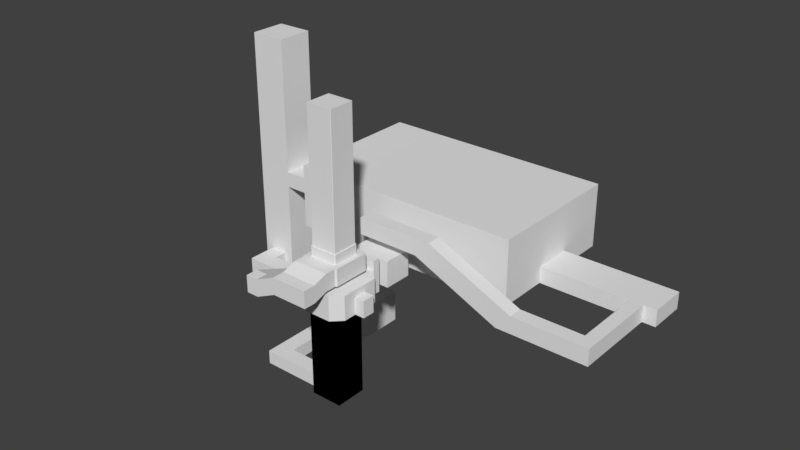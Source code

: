 # Source: test01_08.blend  (saved by Blender 2.78.5; exported with 4.5.12 LTS)
import bpy
from mathutils import Matrix  # noqa: F401  (used for matrix-valued properties, if any)

bpy.ops.wm.read_factory_settings(use_empty=True)
scene = bpy.context.scene
scene.name = 'Scene'

# ---- collections
col_collection_1 = bpy.data.collections.new('Collection 1'); scene.collection.children.link(col_collection_1)
col_collection_2 = bpy.data.collections.new('Collection 2'); scene.collection.children.link(col_collection_2)
col_collection_2.hide_render = True
col_collection_2.hide_viewport = True

# ---- world
world_world = bpy.data.worlds.new('World'); scene.world = world_world
world_world.color = (0.05088, 0.05088, 0.05088)
world_world.use_sun_shadow = False
world_world.sun_shadow_jitter_overblur = 0.0
world_world.cycles.sampling_method = 'MANUAL'

# ---- meshes
me_plane_013 = bpy.data.meshes.new('Plane.013')
me_plane_013.from_pydata([(-0.725, 0.675, 1.5), (-0.725, -0.675, 1.5), (0.725, -0.675, 1.5), (0.725, 0.675, 1.5), (-0.675, -0.725, 1.5), (0.675, -0.725, 1.5), (-0.325, -0.725, 1.5), (0.325, -0.725, 1.5), (0.675, 0.725, 1.5), (-0.675, 0.725, 1.5), (0.675, 0.725, 2.625), (-0.675, 0.725, 2.625), (-0.725, 0.675, 2.625), (-0.725, -0.675, 2.625), (0.725, -0.675, 2.625), (0.725, 0.675, 2.625), (0.325, -0.725, 2.625), (0.675, -0.725, 2.625), (-0.675, -0.725, 2.625), (-0.325, -0.725, 2.625), (-0.725, 0.225, 1.5), (-0.725, -0.225, 1.5), (0.725, -0.225, 1.5), (0.725, 0.225, 1.5), (-0.725, 0.225, 2.625), (-0.725, -0.225, 2.625), (0.725, -0.225, 2.625), (0.725, 0.225, 2.625), (-0.925, -2.25, 1.5), (-0.925, -2.25, 2.375), (-0.925, -2.875, 1.5), (-0.925, -2.875, 2.375), (0.925, -2.25, 1.5), (0.925, -2.25, 2.375), (0.925, -2.875, 1.5), (0.925, -2.875, 2.375), (-0.925, -1.5, 1.75), (-0.925, -1.5, 2.625), (0.925, -1.5, 1.75), (0.925, -1.5, 2.625), (-0.925, -0.975, 1.75), (-0.925, -0.975, 2.625), (0.925, -0.975, 1.75), (0.925, -0.975, 2.625), (0.725, 0.675, 1.75), (0.675, 0.725, 1.75), (-0.325, -0.725, 1.75), (0.325, -0.725, 1.75), (-0.675, 0.725, 1.75), (-0.725, 0.675, 1.75), (-0.725, -0.675, 1.75), (-0.675, -0.725, 1.75), (0.675, -0.725, 1.75), (0.725, -0.675, 1.75), (0.725, 0.225, 1.75), (0.725, -0.225, 1.75), (-0.725, -0.225, 1.75), (-0.725, 0.225, 1.75), (0.925, 1.05, 2.625), (-0.925, 1.05, 2.625), (-1.0, -0.275, 2.625), (-1.0, -0.9, 2.625), (1.0, 0.35, 2.625), (1.0, 0.975, 2.625), (-1.0, 0.975, 2.625), (1.0, -0.9, 2.625), (1.0, 0.975, 1.75), (-0.925, 1.05, 1.75), (1.0, -0.9, 1.75), (-1.0, 0.35, 2.625), (1.0, -0.275, 2.625), (1.0, 0.35, 1.75), (1.0, -0.275, 1.75), (-1.0, -0.275, 1.75), (-1.0, 0.35, 1.75), (0.925, 1.05, 1.75), (-1.0, 0.975, 1.75), (-1.0, -0.9, 1.75), (0.6539, 0.674, 3.125), (-0.6539, 0.674, 3.125), (-0.674, -0.225, 3.125), (-0.674, -0.6539, 3.125), (0.674, 0.225, 3.125), (0.674, 0.6539, 3.125), (-0.674, 0.6539, 3.125), (0.325, -0.674, 3.125), (0.6539, -0.674, 3.125), (-0.6539, -0.674, 3.125), (-0.325, -0.674, 3.125), (0.674, -0.6539, 3.125), (-0.674, 0.225, 3.125), (0.674, -0.225, 3.125), (0.925, -2.25, 1.55), (0.925, -2.25, 1.55), (0.925, -2.25, 1.5), (0.925, -2.1, 1.55), (0.925, -2.1, 1.55), (0.925, -2.25, 1.55), (0.925, -2.1, 1.6), (0.925, -2.1, 1.6), (0.925, -2.1, 1.55), (0.925, -1.95, 1.6), (0.925, -1.95, 1.6), (0.925, -2.1, 1.6), (0.925, -1.95, 1.651), (0.925, -1.95, 1.651), (0.925, -1.95, 1.6), (0.925, -1.8, 1.651), (0.925, -1.8, 1.651), (0.925, -1.95, 1.651), (0.925, -1.8, 1.701), (0.925, -1.8, 1.701), (0.925, -1.8, 1.651), (0.925, -1.65, 1.701), (0.925, -1.65, 1.701), (0.925, -1.8, 1.701), (0.925, -1.65, 1.751), (0.925, -1.65, 1.751), (0.925, -1.65, 1.701), (0.925, -1.5, 1.751), (0.925, -1.5, 1.751), (0.925, -1.65, 1.751), (-0.925, -2.25, 1.55), (-0.925, -2.25, 1.55), (-0.925, -2.25, 1.5), (-0.925, -2.1, 1.55), (-0.925, -2.1, 1.55), (-0.925, -2.25, 1.55), (-0.925, -2.1, 1.6), (-0.925, -2.1, 1.6), (-0.925, -2.1, 1.55), (-0.925, -1.95, 1.6), (-0.925, -1.95, 1.6), (-0.925, -2.1, 1.6), (-0.925, -1.95, 1.651), (-0.925, -1.95, 1.651), (-0.925, -1.95, 1.6), (-0.925, -1.8, 1.651), (-0.925, -1.8, 1.651), (-0.925, -1.95, 1.651), (-0.925, -1.8, 1.701), (-0.925, -1.8, 1.701), (-0.925, -1.8, 1.651), (-0.925, -1.65, 1.701), (-0.925, -1.65, 1.701), (-0.925, -1.8, 1.701), (-0.925, -1.65, 1.751), (-0.925, -1.65, 1.751), (-0.925, -1.65, 1.701), (-0.925, -1.5, 1.751), (-0.925, -1.5, 1.751), (-0.925, -1.65, 1.751), (0.675, 0.725, 3.125), (-0.675, 0.725, 3.125), (-0.725, -0.225, 3.125), (-0.725, -0.675, 3.125), (0.725, 0.225, 3.125), (0.725, 0.675, 3.125), (-0.725, 0.675, 3.125), (0.325, -0.725, 3.125), (0.675, -0.725, 3.125), (-0.675, -0.725, 3.125), (-0.325, -0.725, 3.125), (0.725, -0.675, 3.125), (-0.725, 0.225, 3.125), (0.725, -0.225, 3.125), (10.88, 3.5, 0.25), (11.55, 3.5, 0.25), (11.55, 3.5, 1.125), (10.88, 3.5, 1.125), (10.88, 2.75, 0.25), (11.55, 2.75, 0.25), (11.55, 2.75, 1.125), (10.88, 2.75, 1.125), (7.632, 3.5, 1.125), (6.882, 3.5, 0.25), (7.632, 2.75, 1.125), (6.882, 2.75, 0.25), (-10.22, 7.25, 1.125), (-10.22, 7.25, 0.25), (-10.22, 9.25, 0.25), (-10.22, 9.25, 1.125), (-12.22, 7.25, 0.25), (-12.22, 7.25, 1.125), (-12.22, 9.25, 0.25), (-12.22, 9.25, 1.125), (-10.22, 7.25, 8.625), (-10.22, 9.25, 8.625), (-12.22, 7.25, 8.625), (-12.22, 9.25, 8.625), (-10.22, 9.25, -5.25), (-10.22, 7.25, -5.25), (-12.22, 9.25, -5.25), (-12.22, 7.25, -5.25), (10.22, 7.25, 0.25), (10.22, 7.25, 1.125), (10.22, 9.25, 1.125), (10.22, 9.25, 0.25), (12.22, 7.25, 1.125), (12.22, 7.25, 0.25), (12.22, 9.25, 1.125), (12.22, 9.25, 0.25), (10.88, 7.25, 0.25), (11.55, 7.25, 0.25), (11.55, 9.25, 0.25), (10.88, 9.25, 0.25), (10.88, 9.25, 1.125), (11.55, 9.25, 1.125), (11.55, 7.25, 1.125), (10.88, 7.25, 1.125), (0.325, 4.5, 0.25), (-0.325, 4.5, 0.25), (-0.325, 4.5, 1.125), (0.325, 4.5, 1.125), (0.325, 12.0, 0.25), (-0.325, 12.0, 0.25), (-0.325, 12.0, 1.125), (0.325, 12.0, 1.125), (-6.215, 4.5, 1.125), (-6.215, 4.5, 0.25), (-6.215, 12.0, 1.125), (-6.215, 12.0, 0.25), (6.215, 4.5, 0.25), (6.215, 4.5, 1.125), (6.215, 12.0, 0.25), (6.215, 12.0, 1.125), (0.325, 4.5, 3.625), (-0.325, 4.5, 3.625), (0.325, 12.0, 3.625), (-0.325, 12.0, 3.625), (-6.215, 4.5, 3.625), (-6.215, 12.0, 3.625), (6.215, 12.0, 3.625), (6.215, 4.5, 3.625), (-0.325, 7.25, 0.25), (-0.325, 9.25, 0.25), (0.325, 9.25, 0.25), (0.325, 7.25, 0.25), (-6.215, 7.25, 1.125), (-6.215, 9.25, 1.125), (-6.215, 7.25, 0.25), (-6.215, 9.25, 0.25), (6.215, 9.25, 1.125), (6.215, 7.25, 1.125), (6.215, 9.25, 0.25), (6.215, 7.25, 0.25), (-0.325, 7.25, 3.625), (-0.325, 9.25, 3.625), (0.325, 9.25, 3.625), (0.325, 7.25, 3.625), (-6.215, 7.25, 3.625), (-6.215, 9.25, 3.625), (6.215, 9.25, 3.625), (6.215, 7.25, 3.625), (-0.819, -0.819, 0.0), (-0.819, 0.819, 0.0), (0.819, -0.819, 0.0), (0.819, 0.819, 0.0), (0.325, 2.375, 0.25), (-0.325, 2.375, 0.25), (-0.325, 2.375, 1.125), (0.325, 2.375, 1.125), (0.325, 3.875, 0.25), (-0.325, 3.875, 0.25), (-0.325, 3.875, 1.125), (0.325, 3.875, 1.125), (-1.075, 2.375, 1.125), (-1.075, 2.375, 0.25), (1.075, 2.375, 0.25), (1.075, 2.375, 1.125), (-1.075, 3.875, 1.125), (-1.075, 3.875, 0.25), (1.075, 3.875, 0.25), (1.075, 3.875, 1.125), (0.325, 2.375, 1.625), (-0.325, 2.375, 1.625), (0.325, 3.875, 1.625), (-0.325, 3.875, 1.625), (-1.075, 2.375, 1.625), (-1.075, 3.875, 1.625), (1.075, 3.875, 1.625), (1.075, 2.375, 1.625), (-1.0, -1.0, 0.0), (1.0, -1.0, 0.0), (-1.0, 1.0, 0.0), (1.0, 1.0, 0.0), (-1.0, 1.0, 0.25), (-1.0, -1.0, 0.25), (1.0, -1.0, 0.25), (1.0, 1.0, 0.25), (-0.325, -1.0, 0.0), (0.325, -1.0, 0.0), (0.325, 1.0, 0.0), (-0.325, 1.0, 0.0), (-0.325, -1.0, 0.25), (0.325, -1.0, 0.25), (0.325, 1.0, 0.25), (-0.325, 1.0, 0.25), (0.325, 1.075, 0.0), (-0.325, 1.075, 0.0), (0.325, 1.15, 0.05), (0.325, 1.075, 0.05), (-0.325, 1.075, 0.05), (-0.325, 1.15, 0.05), (0.325, 1.225, 0.1), (0.325, 1.15, 0.1), (-0.325, 1.15, 0.1), (-0.325, 1.225, 0.1), (0.325, 1.3, 0.15), (0.325, 1.225, 0.15), (-0.325, 1.225, 0.15), (-0.325, 1.3, 0.15), (0.325, 1.375, 0.2), (0.325, 1.3, 0.2), (-0.325, 1.3, 0.2), (-0.325, 1.375, 0.2), (0.325, 1.5, 0.25), (-0.325, 1.5, 0.25), (-0.325, 1.425, 0.25), (0.325, 1.425, 0.25), (0.325, 1.375, 0.25), (-0.325, 1.375, 0.25), (-1.0, 1.5, 0.25), (1.0, 1.5, 0.25), (0.325, 1.875, 0.25), (-0.325, 1.875, 0.25), (-1.0, 1.875, 0.25), (1.0, 1.875, 0.25), (-1.0, 1.5, 1.5), (1.0, 1.5, 1.5), (0.325, 1.875, 1.5), (-0.325, 1.875, 1.5), (-1.0, 1.875, 1.5), (1.0, 1.875, 1.5), (-1.5, 1.0, 0.25), (-1.5, -1.0, 0.25), (1.5, -1.0, 0.25), (1.5, 1.0, 0.25), (-1.0, -1.5, 0.25), (1.0, -1.5, 0.25), (-0.325, -1.5, 0.25), (0.325, -1.5, 0.25), (-1.0, 1.5, 2.0), (1.0, 1.5, 2.0), (0.325, 1.875, 2.0), (-0.325, 1.875, 2.0), (-1.0, 1.875, 2.0), (1.0, 1.875, 2.0), (-1.5, 1.0, 1.5), (-1.5, -1.0, 1.5), (1.5, -1.0, 1.5), (1.5, 1.0, 1.5), (0.325, -1.5, 1.5), (1.0, -1.5, 1.5), (-1.0, -1.5, 1.5), (-0.325, -1.5, 1.5), (1.0, 1.875, 1.125), (1.0, 1.5, 1.125), (-0.325, 1.875, 1.125), (0.325, 1.875, 1.125), (-1.0, 1.5, 1.125), (-1.0, 1.875, 1.125), (0.325, -1.5, 1.125), (-0.325, -1.5, 1.125), (-1.5, -1.0, 1.125), (-1.5, 1.0, 1.125), (1.5, 1.0, 1.125), (1.5, -1.0, 1.125), (1.0, -1.5, 1.125), (-1.0, -1.5, 1.125), (-1.0, 0.325, 0.0), (-1.0, -0.325, 0.0), (1.0, -0.325, 0.0), (1.0, 0.325, 0.0), (-1.0, 0.325, 0.25), (-1.0, -0.325, 0.25), (1.0, -0.325, 0.25), (1.0, 0.325, 0.25), (-0.91, -0.91, 0.0), (-0.91, 0.91, 0.0), (0.91, -0.91, 0.0), (0.91, 0.91, 0.0), (-1.5, 0.325, 0.25), (-1.5, -0.325, 0.25), (1.5, -0.325, 0.25), (1.5, 0.325, 0.25), (-1.5, 0.325, 1.5), (-1.5, -0.325, 1.5), (1.5, -0.325, 1.5), (1.5, 0.325, 1.5), (1.5, -0.325, 1.125), (1.5, 0.325, 1.125), (-1.5, 0.325, 1.125), (-1.5, -0.325, 1.125), (2.0, -0.325, 0.25), (2.0, 0.325, 0.25), (2.0, -0.325, 1.125), (2.0, 0.325, 1.125), (3.75, 8.0, 0.25), (3.75, 8.0, 3.625), (3.75, 8.5, 0.25), (3.75, 8.5, 3.625), (4.25, 8.0, 0.25), (4.25, 8.0, 3.625), (4.25, 8.5, 0.25), (4.25, 8.5, 3.625), (3.75, 6.0, 0.25), (3.75, 6.0, 3.625), (3.75, 6.5, 0.25), (3.75, 6.5, 3.625), (4.25, 6.0, 0.25), (4.25, 6.0, 3.625), (4.25, 6.5, 0.25), (4.25, 6.5, 3.625), (1.75, 10.0, 0.25), (1.75, 10.0, 3.625), (1.75, 10.5, 0.25), (1.75, 10.5, 3.625), (2.25, 10.0, 0.25), (2.25, 10.0, 3.625), (2.25, 10.5, 0.25), (2.25, 10.5, 3.625), (1.75, 8.0, 0.25), (1.75, 8.0, 3.625), (1.75, 8.5, 0.25), (1.75, 8.5, 3.625), (2.25, 8.0, 0.25), (2.25, 8.0, 3.625), (2.25, 8.5, 0.25), (2.25, 8.5, 3.625), (1.75, 6.0, 0.25), (1.75, 6.0, 3.625), (1.75, 6.5, 0.25), (1.75, 6.5, 3.625), (2.25, 6.0, 0.25), (2.25, 6.0, 3.625), (2.25, 6.5, 0.25), (2.25, 6.5, 3.625), (-0.25, 10.0, 0.25), (-0.25, 10.0, 3.625), (-0.25, 10.5, 0.25), (-0.25, 10.5, 3.625), (0.25, 10.0, 0.25), (0.25, 10.0, 3.625), (0.25, 10.5, 0.25), (0.25, 10.5, 3.625), (-0.25, 8.0, 0.25), (-0.25, 8.0, 3.625), (-0.25, 8.5, 0.25), (-0.25, 8.5, 3.625), (0.25, 8.0, 0.25), (0.25, 8.0, 3.625), (0.25, 8.5, 0.25), (0.25, 8.5, 3.625), (-0.25, 6.0, 0.25), (-0.25, 6.0, 3.625), (-0.25, 6.5, 0.25), (-0.25, 6.5, 3.625), (0.25, 6.0, 0.25), (0.25, 6.0, 3.625), (0.25, 6.5, 0.25), (0.25, 6.5, 3.625), (-2.25, 10.0, 0.25), (-2.25, 10.0, 3.625), (-2.25, 10.5, 0.25), (-2.25, 10.5, 3.625), (-1.75, 10.0, 0.25), (-1.75, 10.0, 3.625), (-1.75, 10.5, 0.25), (-1.75, 10.5, 3.625), (-2.25, 8.0, 0.25), (-2.25, 8.0, 3.625), (-2.25, 8.5, 0.25), (-2.25, 8.5, 3.625), (-1.75, 8.0, 0.25), (-1.75, 8.0, 3.625), (-1.75, 8.5, 0.25), (-1.75, 8.5, 3.625), (-2.25, 6.0, 0.25), (-2.25, 6.0, 3.625), (-2.25, 6.5, 0.25), (-2.25, 6.5, 3.625), (-1.75, 6.0, 0.25), (-1.75, 6.0, 3.625), (-1.75, 6.5, 0.25), (-1.75, 6.5, 3.625), (-4.25, 10.0, 0.25), (-4.25, 10.0, 3.625), (-4.25, 10.5, 0.25), (-4.25, 10.5, 3.625), (-3.75, 10.0, 0.25), (-3.75, 10.0, 3.625), (-3.75, 10.5, 0.25), (-3.75, 10.5, 3.625), (-4.25, 8.0, 0.25), (-4.25, 8.0, 3.625), (-4.25, 8.5, 0.25), (-4.25, 8.5, 3.625), (-3.75, 8.0, 0.25), (-3.75, 8.0, 3.625), (-3.75, 8.5, 0.25), (-3.75, 8.5, 3.625), (-4.25, 6.0, 0.25), (-4.25, 6.0, 3.625), (-4.25, 6.5, 0.25), (-4.25, 6.5, 3.625), (-3.75, 6.0, 0.25), (-3.75, 6.0, 3.625), (-3.75, 6.5, 0.25), (-3.75, 6.5, 3.625), (3.132, 3.5, 3.125), (2.382, 3.5, 2.25), (3.132, 2.75, 3.125), (2.382, 2.75, 2.25), (-2.0, 0.325, 0.25), (-2.0, -0.325, 0.25), (-2.0, 0.325, 1.125), (-2.0, -0.325, 1.125), (-2.625, 0.325, 0.25), (-2.625, -0.325, 0.25), (-2.625, 0.325, 1.125), (-2.625, -0.325, 1.125), (-2.0, -2.25, 1.0), (-2.0, -2.25, 1.875), (-2.625, -2.25, 1.0), (-2.625, -2.25, 1.875), (-2.0, -2.875, 1.0), (-2.0, -2.875, 1.875), (-2.625, -2.875, 1.0), (-2.625, -2.875, 1.875), (-0.819, -0.819, -4.75), (-0.819, 0.819, -4.75), (0.819, -0.819, -4.75), (0.819, 0.819, -4.75), (-0.674, -0.225, 9.839), (0.674, -0.225, 9.839), (-0.674, 0.225, 9.839), (0.674, 0.225, 9.839), (0.6539, 0.674, 9.839), (-0.6539, 0.674, 9.839), (-0.674, -0.6539, 9.839), (0.674, 0.6539, 9.839), (-0.674, 0.6539, 9.839), (0.325, -0.674, 9.839), (0.6539, -0.674, 9.839), (-0.6539, -0.674, 9.839), (-0.325, -0.674, 9.839), (0.674, -0.6539, 9.839), (3.75, 10.0, 0.25), (3.75, 10.0, 3.625), (3.75, 10.5, 0.25), (3.75, 10.5, 3.625), (4.25, 10.0, 0.25), (4.25, 10.0, 3.625), (4.25, 10.5, 0.25), (4.25, 10.5, 3.625), (-0.8683, 3.5, 3.125), (-0.8683, 3.5, 2.25), (-0.8683, 2.75, 3.125), (-0.8683, 2.75, 2.25), (-0.819, -0.819, -4.037), (-0.819, 0.819, -4.037), (0.819, 0.819, -4.037), (0.819, -0.819, -4.037), (-0.819, -0.4095, -4.75), (-0.819, 0.4095, -4.75), (-0.819, -0.4095, -4.037), (-0.819, 0.4095, -4.037), (-3.319, -0.4095, -4.75), (-3.319, 0.4095, -4.75), (-3.319, -0.4095, -4.037), (-3.319, 0.4095, -4.037), (-4.194, -0.4095, -4.75), (-4.194, 0.4095, -4.75), (-4.194, -0.4095, -4.037), (-4.194, 0.4095, -4.037), (-3.319, 3.91, -4.75), (-3.319, 3.91, -4.037), (-4.194, 3.91, -4.75), (-4.194, 3.91, -4.037), (-3.319, 4.5, -4.75), (-3.319, 4.5, -4.037), (-4.194, 4.5, -4.75), (-4.194, 4.5, -4.037), (-3.319, 7.25, -4.75), (-3.319, 7.25, -4.037), (-4.194, 7.25, -4.75), (-4.194, 7.25, -4.037), (-4.944, 4.5, -4.75), (-4.944, 4.5, -4.037), (-4.944, 7.25, -4.75), (-4.944, 7.25, -4.037), (-2.569, 4.5, -4.75), (-2.569, 4.5, -4.037), (-2.569, 7.25, -4.75), (-2.569, 7.25, -4.037), (-3.319, 4.5, -3.537), (-4.194, 4.5, -3.537), (-3.319, 7.25, -3.537), (-4.194, 7.25, -3.537), (-4.944, 7.25, -3.537), (-4.944, 4.5, -3.537), (-2.569, 4.5, -3.537), (-2.569, 7.25, -3.537), (-12.22, 9.25, -3.537), (-10.22, 9.25, -3.537), (-10.22, 7.25, -3.537), (-12.22, 7.25, -3.537), (-12.22, 9.25, -4.037), (-10.22, 9.25, -4.037), (-10.22, 7.25, -4.037), (-12.22, 7.25, -4.037), (-11.72, 7.25, -5.25), (-10.72, 7.25, -5.25), (-10.72, 7.25, -4.037), (-11.72, 7.25, -4.037), (-11.72, 6.5, -5.25), (-10.72, 6.5, -5.25), (-10.72, 6.5, -4.037), (-11.72, 6.5, -4.037), (-11.72, 5.55, -5.25), (-10.72, 5.55, -5.25), (-10.72, 5.55, -4.037), (-11.72, 5.55, -4.037), (-4.944, 6.5, -5.25), (-4.944, 6.5, -4.037), (-4.944, 5.55, -5.25), (-4.944, 5.55, -4.037), (-4.194, 4.5, -5.25), (-3.319, 4.5, -5.25), (-4.194, 7.25, -5.25), (-3.319, 7.25, -5.25), (-4.944, 7.25, -5.25), (-4.944, 4.5, -5.25), (-2.569, 7.25, -5.25), (-2.569, 4.5, -5.25), (-4.944, 6.5, -4.75), (-4.944, 5.55, -4.75), (-2.569, 5.55, -4.037), (-2.569, 6.5, -4.037), (-2.569, 6.5, -4.75), (-2.569, 5.55, -4.75), (-3.319, 5.55, -3.537), (-3.319, 6.5, -3.537), (-4.194, 6.5, -3.537), (-4.194, 5.55, -3.537), (-4.944, 6.5, -3.537), (-4.944, 5.55, -3.537), (-2.569, 5.55, -3.537), (-2.569, 6.5, -3.537), (-3.319, 6.5, -5.25), (-3.319, 5.55, -5.25), (-4.194, 6.5, -5.25), (-4.194, 5.55, -5.25), (-2.569, 6.5, -5.25), (-2.569, 5.55, -5.25)], [], [(49, 48, 67, 76), (26, 14, 163, 165), (16, 17, 43), (48, 45, 75, 67), (11, 12, 64, 59), (57, 49, 76, 74), (15, 10, 58, 63), (26, 27, 62, 70), (51, 50, 77, 40), (27, 15, 63, 62), (14, 26, 70, 65), (52, 47, 42), (24, 25, 60, 69), (25, 13, 61, 60), (55, 53, 68, 72), (15, 27, 156, 157), (25, 24, 164, 154), (30, 31, 35, 34), (33, 32, 34, 35), (28, 30, 34, 32), (33, 29, 37, 39), (31, 29, 33, 35), (38, 39, 43, 42), (29, 28, 36, 37), (32, 33, 39, 38), (36, 38, 42, 40), (37, 36, 40, 41), (39, 37, 41, 43), (21, 20, 57, 56), (1, 21, 56, 50), (23, 22, 55, 54), (3, 23, 54, 44), (6, 4, 51, 46), (2, 5, 52, 53), (22, 2, 53, 55), (5, 7, 47, 52), (4, 1, 50, 51), (20, 0, 49, 57), (9, 8, 45, 48), (0, 9, 48, 49), (7, 6, 46, 47), (8, 3, 44, 45), (75, 66, 63, 58), (76, 67, 59, 64), (67, 75, 58, 59), (74, 76, 64, 69), (40, 77, 61, 41), (72, 68, 65, 70), (68, 42, 43, 65), (66, 71, 62, 63), (71, 72, 70, 62), (77, 73, 60, 61), (73, 74, 69, 60), (18, 19, 41), (47, 46, 40, 42), (19, 16, 43, 41), (45, 44, 66, 75), (13, 18, 41, 61), (56, 57, 74, 73), (50, 56, 73, 77), (17, 14, 65, 43), (54, 55, 72, 71), (44, 54, 71, 66), (46, 51, 40), (53, 52, 42, 68), (12, 24, 69, 64), (10, 11, 59, 58), (10, 15, 157, 152), (27, 26, 165, 156), (12, 11, 153, 158), (17, 16, 159, 160), (19, 18, 161, 162), (16, 19, 162, 159), (11, 10, 152, 153), (18, 13, 155, 161), (24, 12, 158, 164), (13, 25, 154, 155), (14, 17, 160, 163), (98, 128, 131, 101), (109, 139, 134, 104), (103, 133, 128, 98), (121, 151, 146, 116), (115, 145, 140, 110), (104, 134, 137, 107), (95, 125, 126, 96), (119, 149, 150, 120), (108, 138, 139, 109), (110, 140, 143, 113), (114, 144, 145, 115), (92, 122, 125, 95), (96, 126, 127, 97), (107, 137, 138, 108), (97, 127, 122, 92), (102, 132, 133, 103), (120, 150, 151, 121), (113, 143, 144, 114), (101, 131, 132, 102), (32, 92, 122, 28), (94, 124, 123, 93), (32, 28, 124, 94), (92, 93, 123, 122), (96, 98, 128, 126), (100, 130, 129, 99), (96, 126, 130, 100), (98, 99, 129, 128), (102, 104, 134, 132), (106, 136, 135, 105), (102, 132, 136, 106), (104, 105, 135, 134), (108, 110, 140, 138), (112, 142, 141, 111), (108, 138, 142, 112), (110, 111, 141, 140), (114, 116, 146, 144), (118, 148, 147, 117), (114, 144, 148, 118), (116, 117, 147, 146), (116, 146, 149, 119), (78, 79, 153, 152), (80, 81, 155, 154), (82, 83, 157, 156), (83, 78, 152, 157), (79, 84, 158, 153), (85, 86, 160, 159), (87, 88, 162, 161), (88, 85, 159, 162), (81, 87, 161, 155), (86, 89, 163, 160), (84, 90, 164, 158), (90, 80, 154, 164), (89, 91, 165, 163), (91, 82, 156, 165), (168, 167, 171, 172), (170, 173, 172, 171), (169, 168, 172, 173), (169, 173, 176, 174), (167, 166, 170, 171), (173, 170, 177, 176), (170, 166, 175, 177), (166, 169, 174, 175), (609, 608, 192, 190), (183, 182, 184, 185), (181, 178, 186, 187), (180, 181, 185, 184), (178, 179, 182, 183), (187, 186, 188, 189), (178, 183, 188, 186), (185, 181, 187, 189), (183, 185, 189, 188), (191, 190, 192, 193), (610, 609, 190, 191), (614, 613, 617, 618), (608, 611, 193, 192), (204, 203, 199, 201), (199, 198, 200, 201), (208, 207, 200, 198), (207, 204, 201, 200), (203, 208, 198, 199), (194, 195, 209, 202), (196, 197, 205, 206), (206, 205, 204, 207), (195, 196, 206, 209), (209, 206, 207, 208), (197, 194, 202, 205), (205, 202, 203, 204), (243, 223, 233, 253), (215, 214, 217, 216), (235, 215, 221, 241), (217, 214, 224, 225), (235, 236, 214, 215), (239, 241, 221, 220), (212, 211, 219, 218), (220, 216, 229, 231), (215, 216, 220, 221), (244, 242, 225, 224), (237, 210, 222, 245), (210, 213, 223, 222), (213, 212, 227, 226), (248, 247, 229, 228), (246, 227, 230, 250), (248, 228, 232, 252), (216, 217, 228, 229), (212, 218, 230, 227), (223, 213, 226, 233), (217, 225, 232, 228), (239, 220, 231, 251), (218, 238, 250, 230), (238, 239, 251, 250), (226, 249, 253, 233), (249, 248, 252, 253), (229, 247, 251, 231), (247, 246, 250, 251), (226, 227, 246, 249), (249, 246, 247, 248), (214, 236, 244, 224), (236, 237, 245, 244), (222, 223, 243, 245), (218, 219, 240, 238), (211, 210, 237, 234), (234, 237, 236, 235), (211, 234, 240, 219), (234, 235, 241, 240), (225, 242, 252, 232), (242, 243, 253, 252), (254, 256, 257, 255), (266, 270, 279, 278), (259, 263, 271, 267), (263, 264, 270, 271), (259, 258, 262, 263), (266, 267, 271, 270), (268, 269, 273, 272), (269, 261, 274, 281), (260, 259, 267, 266), (265, 262, 272, 273), (262, 258, 268, 272), (264, 265, 276, 277), (258, 261, 269, 268), (274, 275, 277, 276), (277, 275, 278, 279), (274, 276, 280, 281), (265, 273, 280, 276), (260, 266, 278, 275), (261, 260, 275, 274), (273, 269, 281, 280), (270, 264, 277, 279), (381, 373, 285, 292), (293, 297, 286, 284), (291, 295, 288, 283), (373, 377, 289, 285), (371, 375, 287, 282), (282, 287, 294, 290), (290, 294, 295, 291), (285, 289, 296, 292), (379, 284, 370), (379, 381, 292, 293), (293, 292, 298, 299), (302, 301, 300, 303), (303, 300, 305, 306), (299, 298, 301, 302), (306, 305, 304, 307), (310, 309, 308, 311), (307, 304, 309, 310), (314, 313, 312, 315), (311, 308, 313, 314), (318, 319, 316, 317), (321, 320, 319, 318), (315, 312, 320, 321), (315, 321, 314), (311, 314, 310), (307, 310, 306), (303, 306, 302), (299, 302, 293), (297, 293, 302, 306, 310, 314, 321), (312, 313, 320), (309, 313, 308), (304, 305, 309), (301, 305, 300), (292, 301, 298), (296, 320, 313, 309, 305, 301, 292), (296, 289, 323, 316), (286, 297, 317, 322), (316, 323, 327, 324), (322, 317, 325, 326), (317, 316, 324, 325), (356, 357, 329, 333), (359, 356, 333, 330), (358, 359, 330, 331), (360, 361, 332, 328), (361, 358, 331, 332), (376, 288, 336, 384), (374, 286, 334, 382), (289, 337, 323), (286, 322, 334), (295, 294, 340, 341), (294, 287, 338, 340), (288, 295, 341, 339), (287, 335, 338), (288, 339, 336), (362, 363, 355, 352), (392, 365, 348, 386), (365, 360, 328, 348), (390, 367, 350, 388), (368, 362, 352, 353), (369, 364, 349, 354), (363, 369, 354, 355), (367, 368, 353, 350), (357, 366, 351, 329), (333, 329, 343, 347), (332, 331, 345, 346), (328, 332, 346, 342), (330, 333, 347, 344), (331, 330, 344, 345), (329, 328, 342, 343), (345, 344, 347, 343, 342, 346), (21, 1, 349, 387), (23, 3, 351, 389), (3, 8, 329, 351), (9, 0, 348, 328), (7, 5, 353, 352), (4, 6, 355, 354), (6, 7, 352, 355), (1, 4, 354, 349), (5, 2, 350, 353), (8, 9, 328, 329), (323, 337, 366, 357), (336, 339, 368, 367), (340, 338, 369, 363), (338, 335, 364, 369), (339, 341, 362, 368), (384, 336, 367, 390), (334, 322, 360, 365), (382, 334, 365, 392), (341, 340, 363, 362), (326, 325, 358, 361), (322, 326, 361, 360), (324, 327, 356, 359), (327, 323, 357, 356), (335, 383, 393, 364), (337, 385, 391, 366), (390, 391, 397, 396), (2, 22, 388, 350), (22, 23, 389, 388), (0, 20, 386, 348), (20, 21, 387, 386), (366, 391, 389, 351), (391, 390, 388, 389), (364, 393, 387, 349), (393, 392, 386, 387), (287, 375, 383, 335), (375, 374, 382, 383), (289, 377, 385, 337), (377, 376, 384, 385), (290, 291, 380, 378), (380, 381, 257, 256), (282, 290, 378, 371), (371, 378, 379, 370), (284, 286, 374, 370), (370, 374, 375, 371), (283, 288, 376, 372), (372, 376, 377, 373), (283, 380, 291), (380, 372, 373, 381), (395, 394, 396, 397), (391, 385, 395, 397), (385, 384, 394, 395), (384, 390, 396, 394), (379, 378, 254, 255), (378, 380, 256, 254), (381, 379, 255, 257), (283, 372, 380), (379, 293, 284), (398, 399, 401, 400), (400, 401, 405, 404), (404, 405, 403, 402), (402, 403, 399, 398), (406, 407, 409, 408), (408, 409, 413, 412), (412, 413, 411, 410), (410, 411, 407, 406), (414, 415, 417, 416), (416, 417, 421, 420), (420, 421, 419, 418), (418, 419, 415, 414), (422, 423, 425, 424), (424, 425, 429, 428), (428, 429, 427, 426), (426, 427, 423, 422), (430, 431, 433, 432), (432, 433, 437, 436), (436, 437, 435, 434), (434, 435, 431, 430), (438, 439, 441, 440), (440, 441, 445, 444), (444, 445, 443, 442), (442, 443, 439, 438), (446, 447, 449, 448), (448, 449, 453, 452), (452, 453, 451, 450), (450, 451, 447, 446), (454, 455, 457, 456), (456, 457, 461, 460), (460, 461, 459, 458), (458, 459, 455, 454), (462, 463, 465, 464), (464, 465, 469, 468), (468, 469, 467, 466), (466, 467, 463, 462), (470, 471, 473, 472), (472, 473, 477, 476), (476, 477, 475, 474), (474, 475, 471, 470), (478, 479, 481, 480), (480, 481, 485, 484), (484, 485, 483, 482), (482, 483, 479, 478), (486, 487, 489, 488), (488, 489, 493, 492), (492, 493, 491, 490), (490, 491, 487, 486), (494, 495, 497, 496), (496, 497, 501, 500), (500, 501, 499, 498), (498, 499, 495, 494), (502, 503, 505, 504), (504, 505, 509, 508), (508, 509, 507, 506), (506, 507, 503, 502), (175, 174, 510, 511), (177, 175, 511, 513), (176, 177, 513, 512), (174, 176, 512, 510), (393, 383, 515, 517), (383, 382, 514, 515), (382, 392, 516, 514), (392, 393, 517, 516), (519, 518, 520, 521), (515, 514, 518, 519), (514, 516, 520, 518), (516, 517, 521, 520), (515, 519, 524, 522), (522, 524, 528, 526), (517, 515, 522, 523), (521, 517, 523, 525), (519, 521, 525, 524), (527, 526, 528, 529), (522, 526, 30, 28), (525, 523, 527, 529), (524, 525, 529, 528), (523, 522, 28, 29), (527, 523, 29, 31), (526, 527, 31, 30), (566, 564, 568, 570), (530, 532, 533, 531), (562, 561, 531, 533), (563, 562, 533, 532), (560, 563, 532, 530), (81, 80, 534, 540), (87, 81, 540, 545), (79, 78, 538, 539), (536, 542, 539, 538, 541, 537), (540, 534, 535, 547, 544, 543, 546, 545), (534, 536, 537, 535), (89, 86, 544, 547), (83, 82, 537, 541), (90, 84, 542, 536), (78, 83, 541, 538), (80, 90, 536, 534), (84, 79, 539, 542), (91, 89, 547, 535), (86, 85, 543, 544), (82, 91, 535, 537), (88, 87, 545, 546), (85, 88, 546, 543), (255, 254, 530, 531), (257, 255, 531, 533), (256, 257, 533, 532), (254, 256, 532, 530), (240, 179, 178, 238), (241, 180, 179, 240), (239, 181, 180, 241), (238, 178, 181, 239), (243, 195, 194, 245), (242, 196, 195, 243), (244, 197, 196, 242), (245, 194, 197, 244), (202, 209, 169, 166), (208, 203, 167, 168), (209, 208, 168, 169), (203, 202, 166, 167), (262, 265, 213, 210), (263, 262, 210, 211), (265, 264, 212, 213), (264, 263, 211, 212), (358, 325, 259, 260), (324, 359, 261, 258), (359, 358, 260, 261), (325, 324, 258, 259), (548, 549, 551, 550), (550, 551, 555, 554), (554, 555, 553, 552), (552, 553, 549, 548), (513, 511, 557, 559), (557, 556, 558, 559), (512, 513, 559, 558), (510, 512, 558, 556), (511, 510, 556, 557), (254, 256, 563, 560), (256, 257, 562, 563), (257, 255, 561, 562), (255, 254, 560, 561), (567, 566, 570, 571), (560, 530, 564, 566), (531, 561, 567, 565), (575, 573, 578, 579), (565, 567, 571, 569), (564, 565, 569, 568), (575, 574, 572, 573), (568, 569, 573, 572), (571, 570, 574, 575), (570, 568, 572, 574), (569, 571, 577, 576), (573, 569, 576, 578), (571, 575, 579, 577), (577, 579, 583, 581), (580, 581, 593, 592), (576, 577, 581, 580), (578, 576, 580, 582), (579, 578, 582, 583), (584, 585, 587, 586), (584, 586, 630, 631), (586, 587, 591, 590), (587, 585, 598, 599), (625, 636, 590, 591), (588, 582, 628, 633), (583, 582, 588, 589), (583, 589, 601, 597), (640, 639, 595, 594), (591, 587, 599, 600), (585, 584, 594, 595), (586, 590, 632, 630), (643, 644, 599, 598), (645, 597, 601, 647), (643, 598, 603, 649), (585, 595, 603, 598), (625, 591, 600, 646), (593, 581, 596, 602), (638, 593, 602, 648), (581, 583, 597, 596), (184, 182, 607, 604), (182, 179, 606, 607), (179, 180, 605, 606), (180, 184, 604, 605), (604, 607, 611, 608), (607, 606, 610, 611), (606, 605, 609, 610), (605, 604, 608, 609), (615, 614, 618, 619), (193, 611, 615, 612), (616, 619, 623, 620), (610, 191, 613, 614), (612, 615, 619, 616), (613, 612, 616, 617), (623, 622, 621, 620), (617, 616, 620, 621), (619, 618, 622, 623), (622, 618, 625, 627), (621, 622, 627, 626), (617, 621, 626, 624), (618, 617, 624, 625), (652, 650, 631, 630), (652, 630, 632, 624), (651, 629, 635, 655), (594, 584, 631, 634), (580, 592, 635, 629), (637, 588, 633, 626), (640, 594, 634, 654), (582, 580, 629, 628), (592, 641, 655, 635), (641, 640, 654, 655), (590, 636, 624, 632), (631, 650, 654, 634), (650, 651, 655, 654), (628, 653, 626, 633), (653, 652, 624, 626), (628, 629, 651, 653), (653, 651, 650, 652), (595, 639, 649, 603), (639, 638, 648, 649), (589, 627, 647, 601), (627, 625, 646, 647), (596, 642, 648, 602), (642, 643, 649, 648), (599, 644, 646, 600), (644, 645, 647, 646), (596, 597, 645, 642), (642, 645, 644, 643), (592, 593, 638, 641), (641, 638, 639, 640), (589, 588, 637, 627), (625, 624, 636), (637, 626, 627)])
me_plane_013.materials.append(None)
me_plane_013.use_remesh_preserve_volume = False
me_plane_013.use_remesh_preserve_attributes = False
me_plane_013.use_mirror_vertex_groups = False
me_plane_013.update()
me_plane_001 = bpy.data.meshes.new('Plane.001')
me_plane_001.from_pydata([(-0.674, -0.225, 3.125), (0.674, -0.225, 3.125), (-0.674, 0.225, 3.125), (0.674, 0.225, 3.125), (0.6539, 0.674, 3.125), (-0.6539, 0.674, 3.125), (-0.674, -0.6539, 3.125), (0.674, 0.6539, 3.125), (-0.674, 0.6539, 3.125), (0.325, -0.674, 3.125), (0.6539, -0.674, 3.125), (-0.6539, -0.674, 3.125), (-0.325, -0.674, 3.125), (0.674, -0.6539, 3.125)], [], [(2, 8, 5, 4, 7, 3), (6, 0, 1, 13, 10, 9, 12, 11), (0, 2, 3, 1)])
me_plane_001.materials.append(None)
me_plane_001.use_remesh_preserve_volume = False
me_plane_001.use_remesh_preserve_attributes = False
me_plane_001.use_mirror_vertex_groups = False
me_plane_001.update()

# ---- objects
ob_level_13__col = bpy.data.objects.new('level 13 -col', me_plane_013)
ob_level_2__col = bpy.data.objects.new('level 2 -col', me_plane_001)

# ---- transforms, parenting, visibility, modifiers, constraints
ob_level_13__col.location = (0.0, 0.0, 0.0)
ob_level_13__col.scale = (4.0, 4.0, 4.0)
ob_level_13__col.lineart.crease_threshold = 0.0
ob_level_2__col.location = (0.0, 0.0, 0.0)
ob_level_2__col.scale = (4.0, 4.0, 4.0)
ob_level_2__col.lineart.crease_threshold = 0.0

# ---- collection membership
col_collection_1.objects.link(ob_level_13__col)
col_collection_2.objects.link(ob_level_2__col)

# ---- scene / render settings (as saved in the file)
scene.frame_start = 1; scene.frame_end = 250; scene.frame_set(1)
scene.render.engine = 'CYCLES'
scene.render.fps = 30
scene.render.dither_intensity = 0.0
scene.cycles.use_denoising = False
scene.cycles.samples = 128
scene.cycles.sampling_pattern = 'TABULATED_SOBOL'
scene.cycles.use_adaptive_sampling = False
scene.cycles.use_light_tree = False
scene.cycles.blur_glossy = 0.0
scene.cycles.sample_clamp_indirect = 0.0
scene.view_settings.view_transform = 'Standard'
bpy.context.view_layer.update()

# ---- added for rendering (the .blend has no active camera and no usable light): camera, sun
cam_auto = bpy.data.cameras.new('AutoCamera')
cam_auto.lens = 50.0
cam_auto.sensor_width = 36.0
cam_auto.clip_end = 2100.4
ob_auto_camera = bpy.data.objects.new('AutoCamera', cam_auto)
scene.collection.objects.link(ob_auto_camera)
ob_auto_camera.location = (119.681, -125.368, 104.924)
ob_auto_camera.rotation_euler = (1.09748, -7.21219e-08, 0.694738)
scene.camera = ob_auto_camera
light_auto_sun = bpy.data.lights.new('AutoSun', 'SUN')
light_auto_sun.energy = 3.0
light_auto_sun.angle = 0.0523599
ob_auto_sun = bpy.data.objects.new('AutoSun', light_auto_sun)
scene.collection.objects.link(ob_auto_sun)
ob_auto_sun.rotation_euler = (0.872665, 0.174533, 0.523599)
bpy.context.view_layer.update()
